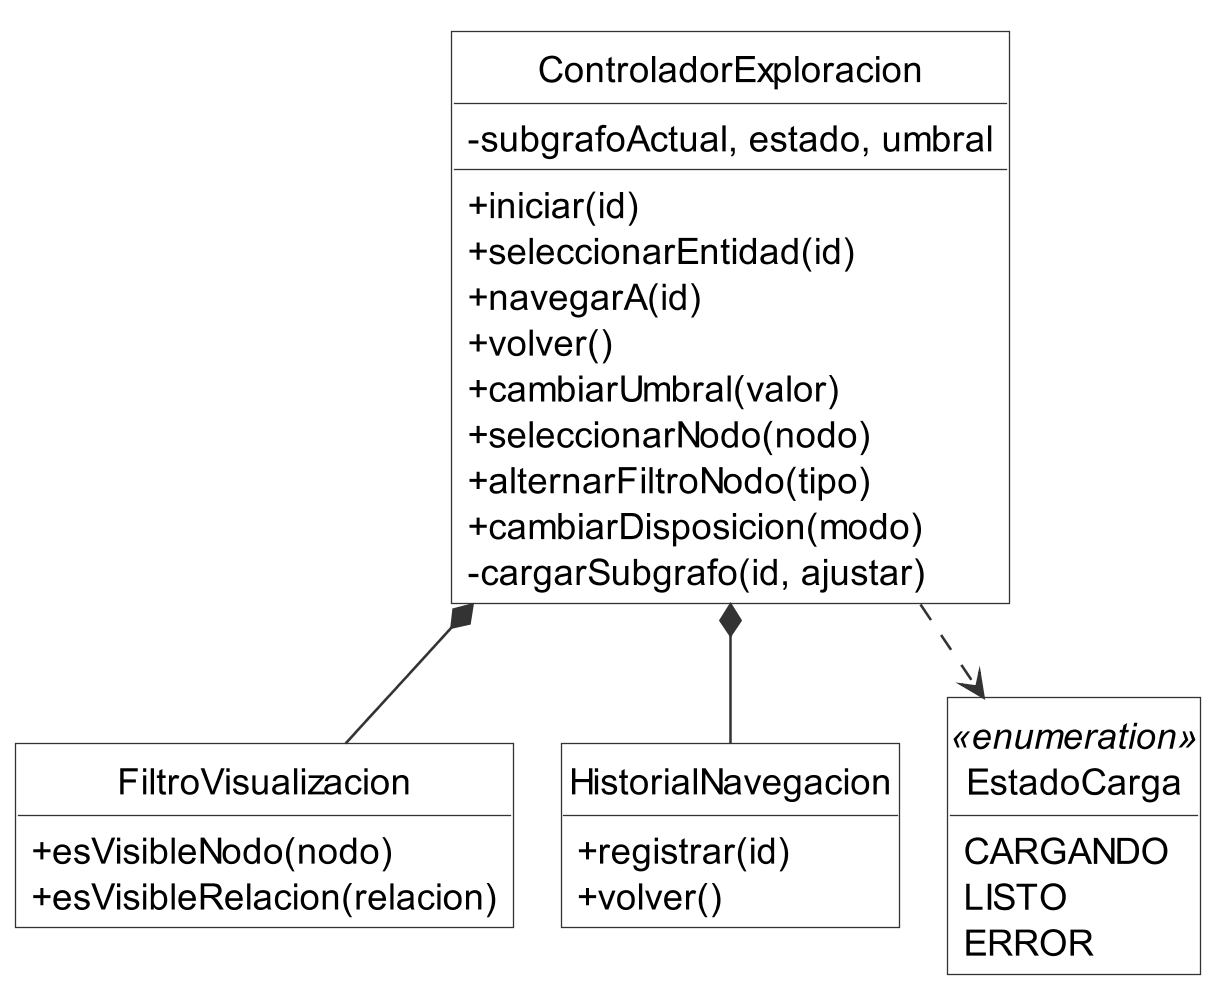

The diagram above was rendered by PlantUML. Its source (embedded in the PNG):
@startuml clases_logica_control
' Paquete logica (cliente), parte 2: control de la exploración.
!include estilo.iuml

class ControladorExploracion {
  - subgrafoActual, estado, umbral
  + iniciar(id)
  + seleccionarEntidad(id)
  + navegarA(id)
  + volver()
  + cambiarUmbral(valor)
  + seleccionarNodo(nodo)
  + alternarFiltroNodo(tipo)
  + cambiarDisposicion(modo)
  - cargarSubgrafo(id, ajustar)
}
class FiltroVisualizacion {
  + esVisibleNodo(nodo)
  + esVisibleRelacion(relacion)
}
class HistorialNavegacion {
  + registrar(id)
  + volver()
}
enum EstadoCarga <<enumeration>> {
  CARGANDO
  LISTO
  ERROR
}
ControladorExploracion *-- FiltroVisualizacion
ControladorExploracion *-- HistorialNavegacion
ControladorExploracion ..> EstadoCarga
@enduml